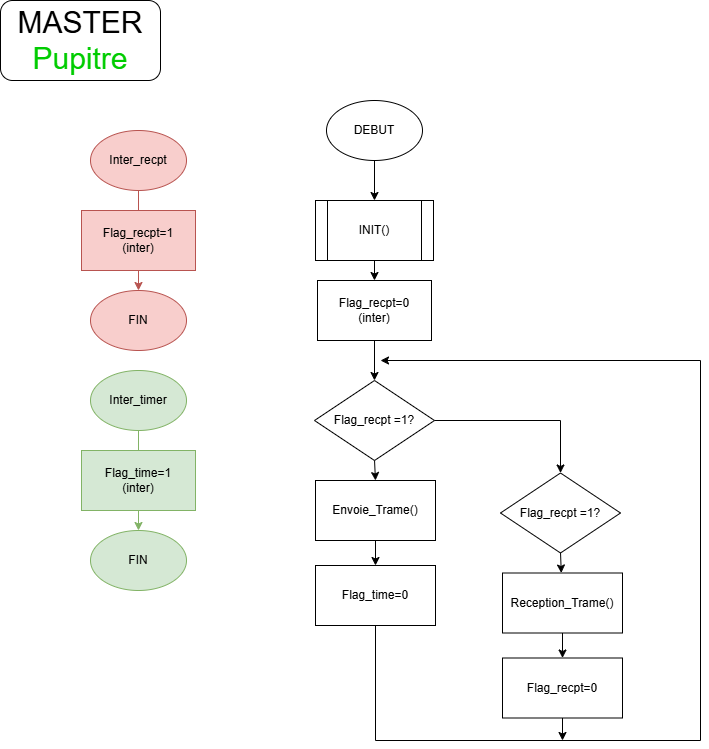

The diagram above was exported from draw.io. Its source (the exported page's mxGraphModel, read from the mxfile embedded in the PNG):
<mxGraphModel dx="1471" dy="753" grid="1" gridSize="10" guides="1" tooltips="1" connect="1" arrows="1" fold="1" page="1" pageScale="1" pageWidth="827" pageHeight="1169" math="0" shadow="0">
  <root>
    <mxCell id="WIyWlLk6GJQsqaUBKTNV-0" />
    <mxCell id="WIyWlLk6GJQsqaUBKTNV-1" parent="WIyWlLk6GJQsqaUBKTNV-0" />
    <mxCell id="rfmnbiXqEREoEY6nqpP--20" parent="WIyWlLk6GJQsqaUBKTNV-1" style="ellipse;whiteSpace=wrap;html=1;" value="DEBUT" vertex="1">
      <mxGeometry height="60" width="96" x="346" y="120" as="geometry" />
    </mxCell>
    <mxCell id="rfmnbiXqEREoEY6nqpP--21" parent="WIyWlLk6GJQsqaUBKTNV-1" style="shape=process;whiteSpace=wrap;html=1;backgroundOutline=1;" value="INIT()" vertex="1">
      <mxGeometry height="60" width="118" x="335" y="220" as="geometry" />
    </mxCell>
    <mxCell id="rfmnbiXqEREoEY6nqpP--22" edge="1" parent="WIyWlLk6GJQsqaUBKTNV-1" source="rfmnbiXqEREoEY6nqpP--20" style="endArrow=classic;html=1;rounded=0;exitX=0.5;exitY=1;exitDx=0;exitDy=0;entryX=0.5;entryY=0;entryDx=0;entryDy=0;" target="rfmnbiXqEREoEY6nqpP--21" value="">
      <mxGeometry height="50" relative="1" width="50" as="geometry">
        <mxPoint x="180" y="200" as="sourcePoint" />
        <mxPoint x="218" y="250" as="targetPoint" />
      </mxGeometry>
    </mxCell>
    <mxCell id="rfmnbiXqEREoEY6nqpP--23" parent="WIyWlLk6GJQsqaUBKTNV-1" style="rounded=1;whiteSpace=wrap;html=1;" value="&lt;font style=&quot;font-size: 30px;&quot;&gt;MASTER&lt;/font&gt;&lt;div&gt;&lt;font style=&quot;font-size: 30px; color: rgb(0, 204, 0);&quot;&gt;Pupitre&lt;/font&gt;&lt;/div&gt;" vertex="1">
      <mxGeometry height="80" width="160" x="20" y="20" as="geometry" />
    </mxCell>
    <mxCell id="rfmnbiXqEREoEY6nqpP--24" parent="WIyWlLk6GJQsqaUBKTNV-1" style="rounded=0;whiteSpace=wrap;html=1;" value="Flag_recpt=0&lt;div&gt;(inter)&lt;/div&gt;" vertex="1">
      <mxGeometry height="60" width="114" x="337" y="300" as="geometry" />
    </mxCell>
    <mxCell id="rfmnbiXqEREoEY6nqpP--25" parent="WIyWlLk6GJQsqaUBKTNV-1" style="rhombus;whiteSpace=wrap;html=1;" value="Flag_recpt =1?" vertex="1">
      <mxGeometry height="80" width="120" x="520" y="492.5" as="geometry" />
    </mxCell>
    <mxCell id="rfmnbiXqEREoEY6nqpP--26" parent="WIyWlLk6GJQsqaUBKTNV-1" style="rounded=0;whiteSpace=wrap;html=1;" value="Reception_Trame()" vertex="1">
      <mxGeometry height="60" width="120" x="522" y="592.5" as="geometry" />
    </mxCell>
    <mxCell id="rfmnbiXqEREoEY6nqpP--27" parent="WIyWlLk6GJQsqaUBKTNV-1" style="rounded=0;whiteSpace=wrap;html=1;" value="Flag_recpt=0" vertex="1">
      <mxGeometry height="60" width="120" x="522" y="677.5" as="geometry" />
    </mxCell>
    <mxCell id="rfmnbiXqEREoEY6nqpP--48" edge="1" parent="WIyWlLk6GJQsqaUBKTNV-1" source="rfmnbiXqEREoEY6nqpP--29" style="edgeStyle=orthogonalEdgeStyle;rounded=0;orthogonalLoop=1;jettySize=auto;html=1;" target="rfmnbiXqEREoEY6nqpP--46" value="">
      <mxGeometry relative="1" as="geometry" />
    </mxCell>
    <mxCell id="rfmnbiXqEREoEY6nqpP--29" parent="WIyWlLk6GJQsqaUBKTNV-1" style="rounded=0;whiteSpace=wrap;html=1;" value="Envoie_Trame()" vertex="1">
      <mxGeometry height="60" width="120" x="335" y="500" as="geometry" />
    </mxCell>
    <mxCell id="rfmnbiXqEREoEY6nqpP--30" edge="1" parent="WIyWlLk6GJQsqaUBKTNV-1" source="rfmnbiXqEREoEY6nqpP--21" style="endArrow=classic;html=1;rounded=0;exitX=0.5;exitY=1;exitDx=0;exitDy=0;entryX=0.5;entryY=0;entryDx=0;entryDy=0;" target="rfmnbiXqEREoEY6nqpP--24" value="">
      <mxGeometry height="50" relative="1" width="50" as="geometry">
        <mxPoint x="370" y="460" as="sourcePoint" />
        <mxPoint x="480" y="300" as="targetPoint" />
      </mxGeometry>
    </mxCell>
    <mxCell id="rfmnbiXqEREoEY6nqpP--32" edge="1" parent="WIyWlLk6GJQsqaUBKTNV-1" source="rfmnbiXqEREoEY6nqpP--25" style="endArrow=classic;html=1;rounded=0;exitX=0.5;exitY=1;exitDx=0;exitDy=0;" target="rfmnbiXqEREoEY6nqpP--26" value="">
      <mxGeometry height="50" relative="1" width="50" as="geometry">
        <mxPoint x="315" y="702.5" as="sourcePoint" />
        <mxPoint x="365" y="652.5" as="targetPoint" />
      </mxGeometry>
    </mxCell>
    <mxCell id="rfmnbiXqEREoEY6nqpP--33" edge="1" parent="WIyWlLk6GJQsqaUBKTNV-1" source="rfmnbiXqEREoEY6nqpP--26" style="endArrow=classic;html=1;rounded=0;entryX=0.5;entryY=0;entryDx=0;entryDy=0;exitX=0.5;exitY=1;exitDx=0;exitDy=0;" target="rfmnbiXqEREoEY6nqpP--27" value="">
      <mxGeometry height="50" relative="1" width="50" as="geometry">
        <mxPoint x="555" y="672.5" as="sourcePoint" />
        <mxPoint x="605" y="622.5" as="targetPoint" />
      </mxGeometry>
    </mxCell>
    <mxCell id="rfmnbiXqEREoEY6nqpP--35" edge="1" parent="WIyWlLk6GJQsqaUBKTNV-1" source="rfmnbiXqEREoEY6nqpP--36" style="edgeStyle=orthogonalEdgeStyle;rounded=0;orthogonalLoop=1;jettySize=auto;html=1;fillColor=#f8cecc;strokeColor=#b85450;" target="rfmnbiXqEREoEY6nqpP--38" value="">
      <mxGeometry relative="1" as="geometry" />
    </mxCell>
    <mxCell id="rfmnbiXqEREoEY6nqpP--36" parent="WIyWlLk6GJQsqaUBKTNV-1" style="ellipse;whiteSpace=wrap;html=1;fillColor=#f8cecc;strokeColor=#b85450;" value="Inter_recpt" vertex="1">
      <mxGeometry height="60" width="96" x="110" y="150" as="geometry" />
    </mxCell>
    <mxCell id="rfmnbiXqEREoEY6nqpP--37" parent="WIyWlLk6GJQsqaUBKTNV-1" style="rounded=0;whiteSpace=wrap;html=1;fillColor=#f8cecc;strokeColor=#b85450;" value="Flag_recpt=1&lt;div&gt;(inter)&lt;/div&gt;" vertex="1">
      <mxGeometry height="60" width="114" x="101" y="230" as="geometry" />
    </mxCell>
    <mxCell id="rfmnbiXqEREoEY6nqpP--38" parent="WIyWlLk6GJQsqaUBKTNV-1" style="ellipse;whiteSpace=wrap;html=1;fillColor=#f8cecc;strokeColor=#b85450;" value="FIN" vertex="1">
      <mxGeometry height="60" width="96" x="110" y="310" as="geometry" />
    </mxCell>
    <mxCell id="rfmnbiXqEREoEY6nqpP--41" parent="WIyWlLk6GJQsqaUBKTNV-1" style="rhombus;whiteSpace=wrap;html=1;" value="Flag_recpt =1?" vertex="1">
      <mxGeometry height="80" width="120" x="334" y="400" as="geometry" />
    </mxCell>
    <mxCell id="rfmnbiXqEREoEY6nqpP--42" edge="1" parent="WIyWlLk6GJQsqaUBKTNV-1" source="rfmnbiXqEREoEY6nqpP--43" style="edgeStyle=orthogonalEdgeStyle;rounded=0;orthogonalLoop=1;jettySize=auto;html=1;fillColor=#d5e8d4;strokeColor=#82b366;" target="rfmnbiXqEREoEY6nqpP--45" value="">
      <mxGeometry relative="1" as="geometry" />
    </mxCell>
    <mxCell id="rfmnbiXqEREoEY6nqpP--43" parent="WIyWlLk6GJQsqaUBKTNV-1" style="ellipse;whiteSpace=wrap;html=1;fillColor=#d5e8d4;strokeColor=#82b366;" value="Inter_timer" vertex="1">
      <mxGeometry height="60" width="96" x="110" y="390" as="geometry" />
    </mxCell>
    <mxCell id="rfmnbiXqEREoEY6nqpP--44" parent="WIyWlLk6GJQsqaUBKTNV-1" style="rounded=0;whiteSpace=wrap;html=1;fillColor=#d5e8d4;strokeColor=#82b366;" value="Flag_time=1&lt;div&gt;(inter)&lt;/div&gt;" vertex="1">
      <mxGeometry height="60" width="114" x="101" y="470" as="geometry" />
    </mxCell>
    <mxCell id="rfmnbiXqEREoEY6nqpP--45" parent="WIyWlLk6GJQsqaUBKTNV-1" style="ellipse;whiteSpace=wrap;html=1;fillColor=#d5e8d4;strokeColor=#82b366;" value="FIN" vertex="1">
      <mxGeometry height="60" width="96" x="110" y="550" as="geometry" />
    </mxCell>
    <mxCell id="rfmnbiXqEREoEY6nqpP--46" parent="WIyWlLk6GJQsqaUBKTNV-1" style="rounded=0;whiteSpace=wrap;html=1;" value="Flag_time=0" vertex="1">
      <mxGeometry height="60" width="120" x="335" y="585" as="geometry" />
    </mxCell>
    <mxCell id="rfmnbiXqEREoEY6nqpP--47" edge="1" parent="WIyWlLk6GJQsqaUBKTNV-1" source="rfmnbiXqEREoEY6nqpP--41" style="endArrow=classic;html=1;rounded=0;exitX=0.5;exitY=1;exitDx=0;exitDy=0;entryX=0.5;entryY=0;entryDx=0;entryDy=0;" target="rfmnbiXqEREoEY6nqpP--29" value="">
      <mxGeometry height="50" relative="1" width="50" as="geometry">
        <mxPoint x="493" y="620" as="sourcePoint" />
        <mxPoint x="543" y="570" as="targetPoint" />
      </mxGeometry>
    </mxCell>
    <mxCell id="rfmnbiXqEREoEY6nqpP--49" edge="1" parent="WIyWlLk6GJQsqaUBKTNV-1" source="rfmnbiXqEREoEY6nqpP--24" style="endArrow=classic;html=1;rounded=0;exitX=0.5;exitY=1;exitDx=0;exitDy=0;entryX=0.5;entryY=0;entryDx=0;entryDy=0;" target="rfmnbiXqEREoEY6nqpP--41" value="">
      <mxGeometry height="50" relative="1" width="50" as="geometry">
        <mxPoint x="490" y="600" as="sourcePoint" />
        <mxPoint x="540" y="550" as="targetPoint" />
      </mxGeometry>
    </mxCell>
    <mxCell id="rfmnbiXqEREoEY6nqpP--50" edge="1" parent="WIyWlLk6GJQsqaUBKTNV-1" source="rfmnbiXqEREoEY6nqpP--41" style="endArrow=classic;html=1;rounded=0;exitX=1;exitY=0.5;exitDx=0;exitDy=0;entryX=0.5;entryY=0;entryDx=0;entryDy=0;" target="rfmnbiXqEREoEY6nqpP--25" value="">
      <mxGeometry height="50" relative="1" width="50" as="geometry">
        <Array as="points">
          <mxPoint x="580" y="440" />
        </Array>
        <mxPoint x="490" y="600" as="sourcePoint" />
        <mxPoint x="540" y="550" as="targetPoint" />
      </mxGeometry>
    </mxCell>
    <mxCell id="rfmnbiXqEREoEY6nqpP--51" edge="1" parent="WIyWlLk6GJQsqaUBKTNV-1" source="rfmnbiXqEREoEY6nqpP--46" style="endArrow=classic;html=1;rounded=0;exitX=0.5;exitY=1;exitDx=0;exitDy=0;" value="">
      <mxGeometry height="50" relative="1" width="50" as="geometry">
        <Array as="points">
          <mxPoint x="395" y="760" />
          <mxPoint x="720" y="760" />
          <mxPoint x="720" y="380" />
        </Array>
        <mxPoint x="405" y="787.5" as="sourcePoint" />
        <mxPoint x="400" y="380" as="targetPoint" />
      </mxGeometry>
    </mxCell>
    <mxCell id="rfmnbiXqEREoEY6nqpP--52" edge="1" parent="WIyWlLk6GJQsqaUBKTNV-1" source="rfmnbiXqEREoEY6nqpP--27" style="endArrow=classic;html=1;rounded=0;exitX=0.5;exitY=1;exitDx=0;exitDy=0;" value="">
      <mxGeometry height="50" relative="1" width="50" as="geometry">
        <mxPoint x="490" y="600" as="sourcePoint" />
        <mxPoint x="582" y="760" as="targetPoint" />
      </mxGeometry>
    </mxCell>
  </root>
</mxGraphModel>